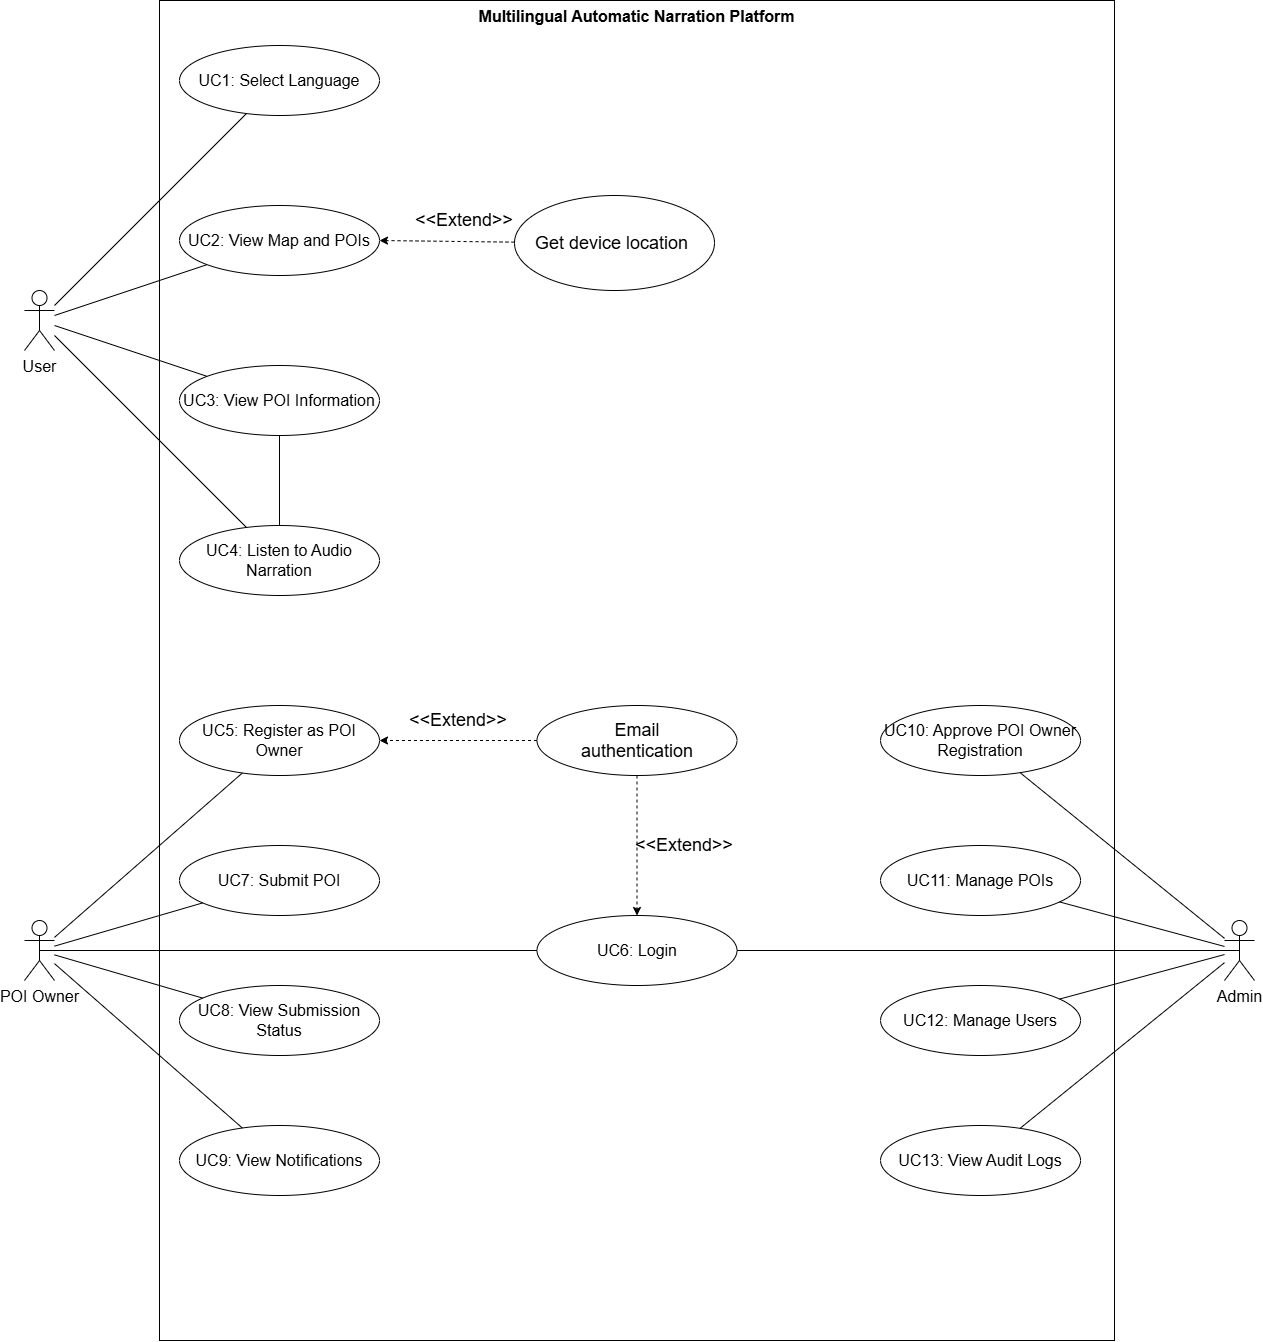

The diagram above was exported from draw.io. Its source (the exported page's mxGraphModel, read from the mxfile embedded in the PNG):
<mxGraphModel dx="-266" dy="2183" grid="1" gridSize="20" guides="1" tooltips="1" connect="1" arrows="1" fold="1" page="1" pageScale="1" pageWidth="1600" pageHeight="1450" math="0" shadow="0">
  <root>
    <mxCell id="0" />
    <mxCell id="1" parent="0" />
    <mxCell id="PzkO8PeWfRQ28uKGp5Wi-1" parent="1" style="rounded=0;whiteSpace=wrap;html=1;fillColor=none;verticalAlign=top;fontStyle=1;fontSize=16;" value="Multilingual Automatic Narration Platform" vertex="1">
      <mxGeometry height="1340" width="955" x="1765" y="-1395" as="geometry" />
    </mxCell>
    <mxCell id="PzkO8PeWfRQ28uKGp5Wi-2" parent="1" style="shape=umlActor;verticalLabelPosition=bottom;verticalAlign=top;html=1;outlineConnect=0;fontSize=16;" value="User" vertex="1">
      <mxGeometry height="60" width="30" x="1630.0032824707032" y="-1104.9966674613952" as="geometry" />
    </mxCell>
    <mxCell id="rIPBHbNn8yCBG0LYGAHH-6" edge="1" parent="1" source="PzkO8PeWfRQ28uKGp5Wi-3" style="edgeStyle=orthogonalEdgeStyle;rounded=0;orthogonalLoop=1;jettySize=auto;html=1;exitX=0.5;exitY=0.5;exitDx=0;exitDy=0;exitPerimeter=0;entryX=0;entryY=0.5;entryDx=0;entryDy=0;endArrow=none;endFill=0;" target="PzkO8PeWfRQ28uKGp5Wi-16">
      <mxGeometry relative="1" as="geometry" />
    </mxCell>
    <mxCell id="PzkO8PeWfRQ28uKGp5Wi-3" parent="1" style="shape=umlActor;verticalLabelPosition=bottom;verticalAlign=top;html=1;outlineConnect=0;fontSize=16;" value="POI Owner" vertex="1">
      <mxGeometry height="60" width="30" x="1630.0032824707032" y="-474.9966674613953" as="geometry" />
    </mxCell>
    <mxCell id="rIPBHbNn8yCBG0LYGAHH-8" edge="1" parent="1" source="PzkO8PeWfRQ28uKGp5Wi-4" style="edgeStyle=orthogonalEdgeStyle;rounded=0;orthogonalLoop=1;jettySize=auto;html=1;exitX=0.5;exitY=0.5;exitDx=0;exitDy=0;exitPerimeter=0;endArrow=none;endFill=0;" target="PzkO8PeWfRQ28uKGp5Wi-16">
      <mxGeometry relative="1" as="geometry" />
    </mxCell>
    <mxCell id="PzkO8PeWfRQ28uKGp5Wi-4" parent="1" style="shape=umlActor;verticalLabelPosition=bottom;verticalAlign=top;html=1;outlineConnect=0;fontSize=16;" value="Admin" vertex="1">
      <mxGeometry height="60" width="30" x="2830.003282470703" y="-474.9966674613953" as="geometry" />
    </mxCell>
    <mxCell id="PzkO8PeWfRQ28uKGp5Wi-5" parent="1" style="ellipse;whiteSpace=wrap;html=1;fontSize=16;" value="UC1: Select Language" vertex="1">
      <mxGeometry height="70" width="200" x="1785.0032824707032" y="-1349.9966674613952" as="geometry" />
    </mxCell>
    <mxCell id="PzkO8PeWfRQ28uKGp5Wi-6" parent="1" style="ellipse;whiteSpace=wrap;html=1;fontSize=16;" value="UC2: View Map and POIs" vertex="1">
      <mxGeometry height="70" width="200" x="1785.0032824707032" y="-1189.9966674613952" as="geometry" />
    </mxCell>
    <mxCell id="_cb73BmyzFqCX0eP49YQ-1" edge="1" parent="1" source="PzkO8PeWfRQ28uKGp5Wi-7" style="edgeStyle=orthogonalEdgeStyle;rounded=0;orthogonalLoop=1;jettySize=auto;html=1;exitX=0.5;exitY=1;exitDx=0;exitDy=0;entryX=0.5;entryY=0;entryDx=0;entryDy=0;endArrow=none;endFill=0;" target="PzkO8PeWfRQ28uKGp5Wi-8">
      <mxGeometry relative="1" as="geometry" />
    </mxCell>
    <mxCell id="PzkO8PeWfRQ28uKGp5Wi-7" parent="1" style="ellipse;whiteSpace=wrap;html=1;fontSize=16;" value="UC3: View POI Information" vertex="1">
      <mxGeometry height="70" width="200" x="1785.0032824707032" y="-1029.9966674613952" as="geometry" />
    </mxCell>
    <mxCell id="PzkO8PeWfRQ28uKGp5Wi-8" parent="1" style="ellipse;whiteSpace=wrap;html=1;fontSize=16;" value="UC4: Listen to Audio Narration" vertex="1">
      <mxGeometry height="70" width="200" x="1785.0032824707032" y="-869.9966674613953" as="geometry" />
    </mxCell>
    <mxCell id="PzkO8PeWfRQ28uKGp5Wi-9" parent="1" style="ellipse;whiteSpace=wrap;html=1;fontSize=16;" value="UC5: Register as POI Owner" vertex="1">
      <mxGeometry height="70" width="200" x="1785.0032824707032" y="-689.9966674613953" as="geometry" />
    </mxCell>
    <mxCell id="PzkO8PeWfRQ28uKGp5Wi-11" parent="1" style="ellipse;whiteSpace=wrap;html=1;fontSize=16;" value="UC7: Submit POI" vertex="1">
      <mxGeometry height="70" width="200" x="1785.0032824707032" y="-549.9966674613953" as="geometry" />
    </mxCell>
    <mxCell id="PzkO8PeWfRQ28uKGp5Wi-13" parent="1" style="ellipse;whiteSpace=wrap;html=1;fontSize=16;" value="UC8: View Submission Status" vertex="1">
      <mxGeometry height="70" width="200" x="1785.0032824707032" y="-409.9966674613953" as="geometry" />
    </mxCell>
    <mxCell id="PzkO8PeWfRQ28uKGp5Wi-14" parent="1" style="ellipse;whiteSpace=wrap;html=1;fontSize=16;" value="UC9: View Notifications" vertex="1">
      <mxGeometry height="70" width="200" x="1785.0032824707032" y="-269.9966674613953" as="geometry" />
    </mxCell>
    <mxCell id="PzkO8PeWfRQ28uKGp5Wi-16" parent="1" style="ellipse;whiteSpace=wrap;html=1;fontSize=16;" value="UC6: Login" vertex="1">
      <mxGeometry height="70" width="200" x="2142.503282470703" y="-479.9966674613953" as="geometry" />
    </mxCell>
    <mxCell id="PzkO8PeWfRQ28uKGp5Wi-19" parent="1" style="ellipse;whiteSpace=wrap;html=1;fontSize=16;" value="UC10: Approve POI Owner Registration" vertex="1">
      <mxGeometry height="70" width="200" x="2486.0532824707034" y="-689.9966674613953" as="geometry" />
    </mxCell>
    <mxCell id="PzkO8PeWfRQ28uKGp5Wi-20" parent="1" style="ellipse;whiteSpace=wrap;html=1;fontSize=16;" value="UC11: Manage POIs" vertex="1">
      <mxGeometry height="70" width="200" x="2486.0532824707034" y="-549.9966674613953" as="geometry" />
    </mxCell>
    <mxCell id="PzkO8PeWfRQ28uKGp5Wi-21" parent="1" style="ellipse;whiteSpace=wrap;html=1;fontSize=16;" value="UC12: Manage Users" vertex="1">
      <mxGeometry height="70" width="200" x="2486.0532824707034" y="-409.9966674613953" as="geometry" />
    </mxCell>
    <mxCell id="PzkO8PeWfRQ28uKGp5Wi-22" parent="1" style="ellipse;whiteSpace=wrap;html=1;fontSize=16;" value="UC13: View Audit Logs" vertex="1">
      <mxGeometry height="70" width="200" x="2486.0532824707034" y="-269.9966674613953" as="geometry" />
    </mxCell>
    <mxCell id="PzkO8PeWfRQ28uKGp5Wi-23" edge="1" parent="1" source="PzkO8PeWfRQ28uKGp5Wi-2" style="endArrow=none;html=1;rounded=0;fontSize=16;" target="PzkO8PeWfRQ28uKGp5Wi-5" value="">
      <mxGeometry relative="1" as="geometry" />
    </mxCell>
    <mxCell id="PzkO8PeWfRQ28uKGp5Wi-24" edge="1" parent="1" source="PzkO8PeWfRQ28uKGp5Wi-2" style="endArrow=none;html=1;rounded=0;fontSize=16;" target="PzkO8PeWfRQ28uKGp5Wi-6" value="">
      <mxGeometry relative="1" as="geometry" />
    </mxCell>
    <mxCell id="PzkO8PeWfRQ28uKGp5Wi-25" edge="1" parent="1" source="PzkO8PeWfRQ28uKGp5Wi-2" style="endArrow=none;html=1;rounded=0;fontSize=16;" target="PzkO8PeWfRQ28uKGp5Wi-7" value="">
      <mxGeometry relative="1" as="geometry" />
    </mxCell>
    <mxCell id="PzkO8PeWfRQ28uKGp5Wi-26" edge="1" parent="1" source="PzkO8PeWfRQ28uKGp5Wi-2" style="endArrow=none;html=1;rounded=0;fontSize=16;" target="PzkO8PeWfRQ28uKGp5Wi-8" value="">
      <mxGeometry relative="1" as="geometry" />
    </mxCell>
    <mxCell id="PzkO8PeWfRQ28uKGp5Wi-27" edge="1" parent="1" source="PzkO8PeWfRQ28uKGp5Wi-3" style="endArrow=none;html=1;rounded=0;fontSize=16;" target="PzkO8PeWfRQ28uKGp5Wi-9" value="">
      <mxGeometry relative="1" as="geometry" />
    </mxCell>
    <mxCell id="PzkO8PeWfRQ28uKGp5Wi-28" edge="1" parent="1" source="PzkO8PeWfRQ28uKGp5Wi-3" style="endArrow=none;html=1;rounded=0;fontSize=16;" target="PzkO8PeWfRQ28uKGp5Wi-11" value="">
      <mxGeometry relative="1" as="geometry" />
    </mxCell>
    <mxCell id="PzkO8PeWfRQ28uKGp5Wi-29" edge="1" parent="1" source="PzkO8PeWfRQ28uKGp5Wi-3" style="endArrow=none;html=1;rounded=0;fontSize=16;" target="PzkO8PeWfRQ28uKGp5Wi-13" value="">
      <mxGeometry relative="1" as="geometry" />
    </mxCell>
    <mxCell id="PzkO8PeWfRQ28uKGp5Wi-30" edge="1" parent="1" source="PzkO8PeWfRQ28uKGp5Wi-3" style="endArrow=none;html=1;rounded=0;fontSize=16;" target="PzkO8PeWfRQ28uKGp5Wi-14" value="">
      <mxGeometry relative="1" as="geometry" />
    </mxCell>
    <mxCell id="PzkO8PeWfRQ28uKGp5Wi-32" edge="1" parent="1" source="PzkO8PeWfRQ28uKGp5Wi-4" style="endArrow=none;html=1;rounded=0;fontSize=16;" target="PzkO8PeWfRQ28uKGp5Wi-19" value="">
      <mxGeometry relative="1" as="geometry" />
    </mxCell>
    <mxCell id="PzkO8PeWfRQ28uKGp5Wi-33" edge="1" parent="1" source="PzkO8PeWfRQ28uKGp5Wi-4" style="endArrow=none;html=1;rounded=0;fontSize=16;" target="PzkO8PeWfRQ28uKGp5Wi-20" value="">
      <mxGeometry relative="1" as="geometry" />
    </mxCell>
    <mxCell id="PzkO8PeWfRQ28uKGp5Wi-34" edge="1" parent="1" source="PzkO8PeWfRQ28uKGp5Wi-4" style="endArrow=none;html=1;rounded=0;fontSize=16;" target="PzkO8PeWfRQ28uKGp5Wi-21" value="">
      <mxGeometry relative="1" as="geometry" />
    </mxCell>
    <mxCell id="PzkO8PeWfRQ28uKGp5Wi-35" edge="1" parent="1" source="PzkO8PeWfRQ28uKGp5Wi-4" style="endArrow=none;html=1;rounded=0;fontSize=16;" target="PzkO8PeWfRQ28uKGp5Wi-22" value="">
      <mxGeometry relative="1" as="geometry" />
    </mxCell>
    <mxCell id="_cb73BmyzFqCX0eP49YQ-2" parent="1" style="ellipse;whiteSpace=wrap;html=1;shapeInside=1;fontSize=18;" value="Email authentication" vertex="1">
      <mxGeometry height="70" width="200" x="2142.5" y="-690" as="geometry" />
    </mxCell>
    <mxCell id="_cb73BmyzFqCX0eP49YQ-3" edge="1" parent="1" source="_cb73BmyzFqCX0eP49YQ-2" style="endArrow=classic;dashed=1;html=1;rounded=0;exitX=0.5;exitY=1;exitDx=0;exitDy=0;endFill=1;entryX=0.5;entryY=0;entryDx=0;entryDy=0;" target="PzkO8PeWfRQ28uKGp5Wi-16" value="">
      <mxGeometry height="50" relative="1" width="50" as="geometry">
        <mxPoint x="2240" y="-550" as="sourcePoint" />
        <mxPoint x="2290" y="-600" as="targetPoint" />
      </mxGeometry>
    </mxCell>
    <mxCell id="_cb73BmyzFqCX0eP49YQ-4" edge="1" parent="1" source="_cb73BmyzFqCX0eP49YQ-2" style="endArrow=classic;dashed=1;html=1;rounded=0;exitX=0;exitY=0.5;exitDx=0;exitDy=0;entryX=1;entryY=0.5;entryDx=0;entryDy=0;endFill=1;" target="PzkO8PeWfRQ28uKGp5Wi-9" value="">
      <mxGeometry height="50" relative="1" width="50" as="geometry">
        <mxPoint x="2200" y="-420" as="sourcePoint" />
        <mxPoint x="2200" y="-560" as="targetPoint" />
      </mxGeometry>
    </mxCell>
    <mxCell id="_cb73BmyzFqCX0eP49YQ-5" parent="1" style="text;html=1;whiteSpace=wrap;strokeColor=none;fillColor=none;align=center;verticalAlign=middle;rounded=0;fontSize=18;" value="&amp;lt;&amp;lt;Extend&amp;gt;&amp;gt;" vertex="1">
      <mxGeometry height="30" width="60" x="2034" y="-690" as="geometry" />
    </mxCell>
    <mxCell id="_cb73BmyzFqCX0eP49YQ-7" parent="1" style="text;html=1;whiteSpace=wrap;strokeColor=none;fillColor=none;align=center;verticalAlign=middle;rounded=0;fontSize=18;" value="&amp;lt;&amp;lt;Extend&amp;gt;&amp;gt;" vertex="1">
      <mxGeometry height="30" width="60" x="2260" y="-565" as="geometry" />
    </mxCell>
    <mxCell id="_cb73BmyzFqCX0eP49YQ-8" parent="1" style="ellipse;whiteSpace=wrap;html=1;shapeInside=1;" value="&lt;font style=&quot;font-size: 18px;&quot;&gt;Get device location&amp;nbsp;&lt;/font&gt;" vertex="1">
      <mxGeometry height="95" width="200" x="2120" y="-1200" as="geometry" />
    </mxCell>
    <mxCell id="_cb73BmyzFqCX0eP49YQ-17" edge="1" parent="1" source="_cb73BmyzFqCX0eP49YQ-8" style="endArrow=classic;dashed=1;html=1;rounded=0;entryX=1;entryY=0.5;entryDx=0;entryDy=0;endFill=1;" target="PzkO8PeWfRQ28uKGp5Wi-6" value="">
      <mxGeometry height="50" relative="1" width="50" as="geometry">
        <mxPoint x="2178" y="-1145" as="sourcePoint" />
        <mxPoint x="2020" y="-1145" as="targetPoint" />
      </mxGeometry>
    </mxCell>
    <mxCell id="_cb73BmyzFqCX0eP49YQ-18" parent="1" style="text;html=1;whiteSpace=wrap;strokeColor=none;fillColor=none;align=center;verticalAlign=middle;rounded=0;fontSize=18;" value="&amp;lt;&amp;lt;Extend&amp;gt;&amp;gt;" vertex="1">
      <mxGeometry height="30" width="60" x="2040" y="-1190" as="geometry" />
    </mxCell>
  </root>
</mxGraphModel>